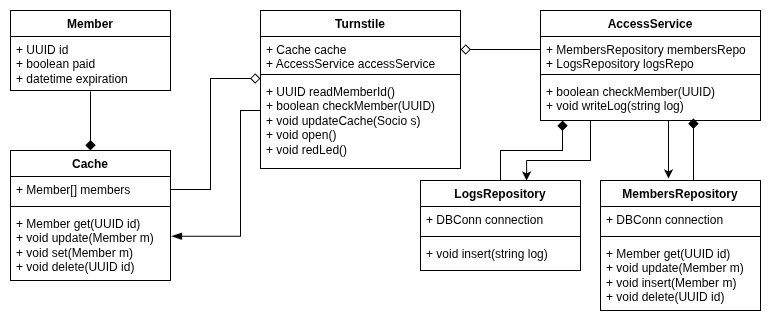

The diagram above was exported from draw.io. Its source (the exported page's mxGraphModel, read from the mxfile embedded in the PNG):
<mxGraphModel dx="860" dy="499" grid="1" gridSize="10" guides="1" tooltips="1" connect="1" arrows="1" fold="1" page="1" pageScale="1" pageWidth="827" pageHeight="1169" math="0" shadow="0">
  <root>
    <mxCell id="0" />
    <mxCell id="1" parent="0" />
    <mxCell id="r8Ke0vjzyWrRju5UVWvc-1" parent="1" style="swimlane;fontStyle=1;align=center;verticalAlign=top;childLayout=stackLayout;horizontal=1;startSize=26;horizontalStack=0;resizeParent=1;resizeParentMax=0;resizeLast=0;collapsible=1;marginBottom=0;whiteSpace=wrap;html=1;" value="Member" vertex="1">
      <mxGeometry height="80" width="160" x="50" y="50" as="geometry" />
    </mxCell>
    <mxCell id="r8Ke0vjzyWrRju5UVWvc-2" parent="r8Ke0vjzyWrRju5UVWvc-1" style="text;strokeColor=none;fillColor=none;align=left;verticalAlign=top;spacingLeft=4;spacingRight=4;overflow=hidden;rotatable=0;points=[[0,0.5],[1,0.5]];portConstraint=eastwest;whiteSpace=wrap;html=1;" value="+ UUID id&lt;div&gt;+ boolean paid&lt;/div&gt;&lt;div&gt;+ datetime expiration&lt;/div&gt;" vertex="1">
      <mxGeometry height="54" width="160" y="26" as="geometry" />
    </mxCell>
    <mxCell id="r8Ke0vjzyWrRju5UVWvc-7" parent="1" style="swimlane;fontStyle=1;align=center;verticalAlign=top;childLayout=stackLayout;horizontal=1;startSize=26;horizontalStack=0;resizeParent=1;resizeParentMax=0;resizeLast=0;collapsible=1;marginBottom=0;whiteSpace=wrap;html=1;" value="Cache" vertex="1">
      <mxGeometry height="130" width="160" x="50" y="190" as="geometry" />
    </mxCell>
    <mxCell id="r8Ke0vjzyWrRju5UVWvc-8" parent="r8Ke0vjzyWrRju5UVWvc-7" style="text;strokeColor=none;fillColor=none;align=left;verticalAlign=top;spacingLeft=4;spacingRight=4;overflow=hidden;rotatable=0;points=[[0,0.5],[1,0.5]];portConstraint=eastwest;whiteSpace=wrap;html=1;" value="+ Member[] members" vertex="1">
      <mxGeometry height="26" width="160" y="26" as="geometry" />
    </mxCell>
    <mxCell id="r8Ke0vjzyWrRju5UVWvc-9" parent="r8Ke0vjzyWrRju5UVWvc-7" style="line;strokeWidth=1;fillColor=none;align=left;verticalAlign=middle;spacingTop=-1;spacingLeft=3;spacingRight=3;rotatable=0;labelPosition=right;points=[];portConstraint=eastwest;strokeColor=inherit;" value="" vertex="1">
      <mxGeometry height="8" width="160" y="52" as="geometry" />
    </mxCell>
    <mxCell id="r8Ke0vjzyWrRju5UVWvc-10" parent="r8Ke0vjzyWrRju5UVWvc-7" style="text;strokeColor=none;fillColor=none;align=left;verticalAlign=top;spacingLeft=4;spacingRight=4;overflow=hidden;rotatable=0;points=[[0,0.5],[1,0.5]];portConstraint=eastwest;whiteSpace=wrap;html=1;" value="+ Member get(UUID id)&lt;div&gt;+ void update(Member&amp;nbsp;m)&lt;/div&gt;&lt;div&gt;+ void set(&lt;span style=&quot;background-color: transparent; color: light-dark(rgb(0, 0, 0), rgb(255, 255, 255));&quot;&gt;Member m&lt;/span&gt;&lt;span style=&quot;background-color: transparent; color: light-dark(rgb(0, 0, 0), rgb(255, 255, 255));&quot;&gt;)&lt;/span&gt;&lt;/div&gt;&lt;div&gt;&lt;span style=&quot;background-color: transparent; color: light-dark(rgb(0, 0, 0), rgb(255, 255, 255));&quot;&gt;+&lt;/span&gt;&lt;span style=&quot;background-color: transparent; color: light-dark(rgb(0, 0, 0), rgb(255, 255, 255));&quot;&gt;&amp;nbsp;void delete(UUID id)&lt;/span&gt;&lt;/div&gt;" vertex="1">
      <mxGeometry height="70" width="160" y="60" as="geometry" />
    </mxCell>
    <mxCell id="r8Ke0vjzyWrRju5UVWvc-11" edge="1" parent="1" source="r8Ke0vjzyWrRju5UVWvc-2" style="edgeStyle=orthogonalEdgeStyle;rounded=0;orthogonalLoop=1;jettySize=auto;html=1;endArrow=diamond;endFill=1;endSize=8;exitX=0.5;exitY=1.019;exitDx=0;exitDy=0;exitPerimeter=0;" target="r8Ke0vjzyWrRju5UVWvc-7">
      <mxGeometry relative="1" as="geometry" />
    </mxCell>
    <mxCell id="r8Ke0vjzyWrRju5UVWvc-12" parent="1" style="swimlane;fontStyle=1;align=center;verticalAlign=top;childLayout=stackLayout;horizontal=1;startSize=26;horizontalStack=0;resizeParent=1;resizeParentMax=0;resizeLast=0;collapsible=1;marginBottom=0;whiteSpace=wrap;html=1;" value="Turnstile" vertex="1">
      <mxGeometry height="158" width="200" x="300" y="50" as="geometry" />
    </mxCell>
    <mxCell id="r8Ke0vjzyWrRju5UVWvc-13" parent="r8Ke0vjzyWrRju5UVWvc-12" style="text;strokeColor=none;fillColor=none;align=left;verticalAlign=top;spacingLeft=4;spacingRight=4;overflow=hidden;rotatable=0;points=[[0,0.5],[1,0.5]];portConstraint=eastwest;whiteSpace=wrap;html=1;" value="+ Cache cache&lt;div&gt;+ AccessService accessService&lt;/div&gt;" vertex="1">
      <mxGeometry height="34" width="200" y="26" as="geometry" />
    </mxCell>
    <mxCell id="r8Ke0vjzyWrRju5UVWvc-14" parent="r8Ke0vjzyWrRju5UVWvc-12" style="line;strokeWidth=1;fillColor=none;align=left;verticalAlign=middle;spacingTop=-1;spacingLeft=3;spacingRight=3;rotatable=0;labelPosition=right;points=[];portConstraint=eastwest;strokeColor=inherit;" value="" vertex="1">
      <mxGeometry height="8" width="200" y="60" as="geometry" />
    </mxCell>
    <mxCell id="r8Ke0vjzyWrRju5UVWvc-15" parent="r8Ke0vjzyWrRju5UVWvc-12" style="text;strokeColor=none;fillColor=none;align=left;verticalAlign=top;spacingLeft=4;spacingRight=4;overflow=hidden;rotatable=0;points=[[0,0.5],[1,0.5]];portConstraint=eastwest;whiteSpace=wrap;html=1;" value="+ UUID readMemberId()&lt;div&gt;+ boolean checkMember(UUID)&lt;/div&gt;&lt;div&gt;+ void updateCache(Socio s)&lt;/div&gt;&lt;div&gt;+ void open()&lt;/div&gt;&lt;div&gt;+ void redLed()&lt;br&gt;&lt;/div&gt;" vertex="1">
      <mxGeometry height="90" width="200" y="68" as="geometry" />
    </mxCell>
    <mxCell id="r8Ke0vjzyWrRju5UVWvc-16" edge="1" parent="1" source="r8Ke0vjzyWrRju5UVWvc-8" style="edgeStyle=orthogonalEdgeStyle;rounded=0;orthogonalLoop=1;jettySize=auto;html=1;entryX=0;entryY=0;entryDx=0;entryDy=0;entryPerimeter=0;endArrow=diamond;endFill=0;endSize=8;" target="r8Ke0vjzyWrRju5UVWvc-15">
      <mxGeometry relative="1" as="geometry">
        <Array as="points">
          <mxPoint x="250" y="229" />
          <mxPoint x="250" y="118" />
        </Array>
      </mxGeometry>
    </mxCell>
    <mxCell id="r8Ke0vjzyWrRju5UVWvc-17" edge="1" parent="1" source="r8Ke0vjzyWrRju5UVWvc-15" style="edgeStyle=orthogonalEdgeStyle;rounded=0;orthogonalLoop=1;jettySize=auto;html=1;entryX=1.006;entryY=0.367;entryDx=0;entryDy=0;entryPerimeter=0;endArrow=blockThin;endFill=1;endSize=8;" target="r8Ke0vjzyWrRju5UVWvc-10">
      <mxGeometry relative="1" as="geometry">
        <Array as="points">
          <mxPoint x="280" y="150" />
          <mxPoint x="280" y="276" />
        </Array>
      </mxGeometry>
    </mxCell>
    <mxCell id="r8Ke0vjzyWrRju5UVWvc-18" parent="1" style="swimlane;fontStyle=1;align=center;verticalAlign=top;childLayout=stackLayout;horizontal=1;startSize=26;horizontalStack=0;resizeParent=1;resizeParentMax=0;resizeLast=0;collapsible=1;marginBottom=0;whiteSpace=wrap;html=1;" value="AccessService" vertex="1">
      <mxGeometry height="110" width="220" x="580" y="50" as="geometry" />
    </mxCell>
    <mxCell id="r8Ke0vjzyWrRju5UVWvc-19" parent="r8Ke0vjzyWrRju5UVWvc-18" style="text;strokeColor=none;fillColor=none;align=left;verticalAlign=top;spacingLeft=4;spacingRight=4;overflow=hidden;rotatable=0;points=[[0,0.5],[1,0.5]];portConstraint=eastwest;whiteSpace=wrap;html=1;" value="+ MembersRepository membersRepo&lt;div&gt;+ LogsRepository logsRepo&lt;/div&gt;" vertex="1">
      <mxGeometry height="34" width="220" y="26" as="geometry" />
    </mxCell>
    <mxCell id="r8Ke0vjzyWrRju5UVWvc-20" parent="r8Ke0vjzyWrRju5UVWvc-18" style="line;strokeWidth=1;fillColor=none;align=left;verticalAlign=middle;spacingTop=-1;spacingLeft=3;spacingRight=3;rotatable=0;labelPosition=right;points=[];portConstraint=eastwest;strokeColor=inherit;" value="" vertex="1">
      <mxGeometry height="8" width="220" y="60" as="geometry" />
    </mxCell>
    <mxCell id="r8Ke0vjzyWrRju5UVWvc-21" parent="r8Ke0vjzyWrRju5UVWvc-18" style="text;strokeColor=none;fillColor=none;align=left;verticalAlign=top;spacingLeft=4;spacingRight=4;overflow=hidden;rotatable=0;points=[[0,0.5],[1,0.5]];portConstraint=eastwest;whiteSpace=wrap;html=1;" value="&lt;div&gt;+ boolean checkMember(UUID)&lt;/div&gt;&lt;div&gt;+ void writeLog(string log)&lt;br&gt;&lt;/div&gt;" vertex="1">
      <mxGeometry height="42" width="220" y="68" as="geometry" />
    </mxCell>
    <mxCell id="r8Ke0vjzyWrRju5UVWvc-22" parent="1" style="swimlane;fontStyle=1;align=center;verticalAlign=top;childLayout=stackLayout;horizontal=1;startSize=26;horizontalStack=0;resizeParent=1;resizeParentMax=0;resizeLast=0;collapsible=1;marginBottom=0;whiteSpace=wrap;html=1;" value="MembersRepository" vertex="1">
      <mxGeometry height="130" width="160" x="640" y="220" as="geometry" />
    </mxCell>
    <mxCell id="r8Ke0vjzyWrRju5UVWvc-23" parent="r8Ke0vjzyWrRju5UVWvc-22" style="text;strokeColor=none;fillColor=none;align=left;verticalAlign=top;spacingLeft=4;spacingRight=4;overflow=hidden;rotatable=0;points=[[0,0.5],[1,0.5]];portConstraint=eastwest;whiteSpace=wrap;html=1;" value="+ DBConn connection" vertex="1">
      <mxGeometry height="26" width="160" y="26" as="geometry" />
    </mxCell>
    <mxCell id="r8Ke0vjzyWrRju5UVWvc-24" parent="r8Ke0vjzyWrRju5UVWvc-22" style="line;strokeWidth=1;fillColor=none;align=left;verticalAlign=middle;spacingTop=-1;spacingLeft=3;spacingRight=3;rotatable=0;labelPosition=right;points=[];portConstraint=eastwest;strokeColor=inherit;" value="" vertex="1">
      <mxGeometry height="8" width="160" y="52" as="geometry" />
    </mxCell>
    <mxCell id="r8Ke0vjzyWrRju5UVWvc-25" parent="r8Ke0vjzyWrRju5UVWvc-22" style="text;strokeColor=none;fillColor=none;align=left;verticalAlign=top;spacingLeft=4;spacingRight=4;overflow=hidden;rotatable=0;points=[[0,0.5],[1,0.5]];portConstraint=eastwest;whiteSpace=wrap;html=1;" value="+ Member get(UUID id)&lt;div&gt;+ void update(Member&amp;nbsp;m)&lt;/div&gt;&lt;div&gt;+ void insert(&lt;span style=&quot;background-color: transparent; color: light-dark(rgb(0, 0, 0), rgb(255, 255, 255));&quot;&gt;Member m&lt;/span&gt;&lt;span style=&quot;background-color: transparent; color: light-dark(rgb(0, 0, 0), rgb(255, 255, 255));&quot;&gt;)&lt;/span&gt;&lt;/div&gt;&lt;div&gt;&lt;span style=&quot;background-color: transparent; color: light-dark(rgb(0, 0, 0), rgb(255, 255, 255));&quot;&gt;+ void delete(UUID id)&lt;/span&gt;&lt;/div&gt;" vertex="1">
      <mxGeometry height="70" width="160" y="60" as="geometry" />
    </mxCell>
    <mxCell id="r8Ke0vjzyWrRju5UVWvc-30" parent="1" style="swimlane;fontStyle=1;align=center;verticalAlign=top;childLayout=stackLayout;horizontal=1;startSize=26;horizontalStack=0;resizeParent=1;resizeParentMax=0;resizeLast=0;collapsible=1;marginBottom=0;whiteSpace=wrap;html=1;" value="LogsRepository" vertex="1">
      <mxGeometry height="90" width="160" x="460" y="220" as="geometry" />
    </mxCell>
    <mxCell id="r8Ke0vjzyWrRju5UVWvc-31" parent="r8Ke0vjzyWrRju5UVWvc-30" style="text;strokeColor=none;fillColor=none;align=left;verticalAlign=top;spacingLeft=4;spacingRight=4;overflow=hidden;rotatable=0;points=[[0,0.5],[1,0.5]];portConstraint=eastwest;whiteSpace=wrap;html=1;" value="+ DBConn connection" vertex="1">
      <mxGeometry height="26" width="160" y="26" as="geometry" />
    </mxCell>
    <mxCell id="r8Ke0vjzyWrRju5UVWvc-32" parent="r8Ke0vjzyWrRju5UVWvc-30" style="line;strokeWidth=1;fillColor=none;align=left;verticalAlign=middle;spacingTop=-1;spacingLeft=3;spacingRight=3;rotatable=0;labelPosition=right;points=[];portConstraint=eastwest;strokeColor=inherit;" value="" vertex="1">
      <mxGeometry height="8" width="160" y="52" as="geometry" />
    </mxCell>
    <mxCell id="r8Ke0vjzyWrRju5UVWvc-33" parent="r8Ke0vjzyWrRju5UVWvc-30" style="text;strokeColor=none;fillColor=none;align=left;verticalAlign=top;spacingLeft=4;spacingRight=4;overflow=hidden;rotatable=0;points=[[0,0.5],[1,0.5]];portConstraint=eastwest;whiteSpace=wrap;html=1;" value="&lt;div&gt;&lt;span style=&quot;background-color: transparent; color: light-dark(rgb(0, 0, 0), rgb(255, 255, 255));&quot;&gt;+ void insert(&lt;/span&gt;&lt;span style=&quot;background-color: transparent; color: light-dark(rgb(0, 0, 0), rgb(255, 255, 255));&quot;&gt;string log&lt;/span&gt;&lt;span style=&quot;background-color: transparent; color: light-dark(rgb(0, 0, 0), rgb(255, 255, 255));&quot;&gt;)&lt;/span&gt;&lt;/div&gt;" vertex="1">
      <mxGeometry height="30" width="160" y="60" as="geometry" />
    </mxCell>
    <mxCell id="r8Ke0vjzyWrRju5UVWvc-34" edge="1" parent="1" source="r8Ke0vjzyWrRju5UVWvc-30" style="edgeStyle=orthogonalEdgeStyle;rounded=0;orthogonalLoop=1;jettySize=auto;html=1;entryX=0.1;entryY=1;entryDx=0;entryDy=0;entryPerimeter=0;endArrow=diamond;endFill=1;endSize=8;" target="r8Ke0vjzyWrRju5UVWvc-21">
      <mxGeometry relative="1" as="geometry" />
    </mxCell>
    <mxCell id="r8Ke0vjzyWrRju5UVWvc-35" edge="1" parent="1" source="r8Ke0vjzyWrRju5UVWvc-22" style="edgeStyle=orthogonalEdgeStyle;rounded=0;orthogonalLoop=1;jettySize=auto;html=1;entryX=0.695;entryY=0.952;entryDx=0;entryDy=0;entryPerimeter=0;endArrow=diamond;endFill=1;endSize=8;" target="r8Ke0vjzyWrRju5UVWvc-21">
      <mxGeometry relative="1" as="geometry">
        <Array as="points">
          <mxPoint x="733" y="180" />
          <mxPoint x="733" y="180" />
        </Array>
      </mxGeometry>
    </mxCell>
    <mxCell id="r8Ke0vjzyWrRju5UVWvc-36" edge="1" parent="1" source="r8Ke0vjzyWrRju5UVWvc-18" style="edgeStyle=orthogonalEdgeStyle;rounded=0;orthogonalLoop=1;jettySize=auto;html=1;entryX=0.663;entryY=0;entryDx=0;entryDy=0;entryPerimeter=0;" target="r8Ke0vjzyWrRju5UVWvc-30">
      <mxGeometry relative="1" as="geometry">
        <Array as="points">
          <mxPoint x="630" y="200" />
          <mxPoint x="566" y="200" />
        </Array>
      </mxGeometry>
    </mxCell>
    <mxCell id="r8Ke0vjzyWrRju5UVWvc-38" edge="1" parent="1" source="r8Ke0vjzyWrRju5UVWvc-18" style="edgeStyle=orthogonalEdgeStyle;rounded=0;orthogonalLoop=1;jettySize=auto;html=1;">
      <mxGeometry relative="1" as="geometry">
        <Array as="points">
          <mxPoint x="708" y="180" />
          <mxPoint x="708" y="180" />
        </Array>
        <mxPoint x="708" y="218" as="targetPoint" />
      </mxGeometry>
    </mxCell>
    <mxCell id="r8Ke0vjzyWrRju5UVWvc-39" edge="1" parent="1" source="r8Ke0vjzyWrRju5UVWvc-19" style="edgeStyle=orthogonalEdgeStyle;rounded=0;orthogonalLoop=1;jettySize=auto;html=1;endArrow=diamond;endFill=0;endSize=8;" target="r8Ke0vjzyWrRju5UVWvc-13">
      <mxGeometry relative="1" as="geometry">
        <Array as="points">
          <mxPoint x="560" y="89" />
          <mxPoint x="560" y="89" />
        </Array>
      </mxGeometry>
    </mxCell>
  </root>
</mxGraphModel>